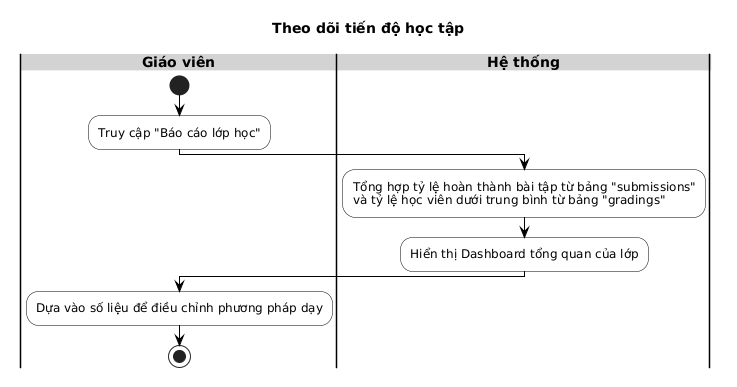

The diagram above was rendered by PlantUML. Its source (embedded in the PNG):
@startuml
skinparam monochrome true
skinparam shadowing false

|Giáo viên|
start

skinparam backgroundColor white
skinparam defaultFontName Arial
title Theo dõi tiến độ học tập
skinparam SwimlaneBorderColor black
skinparam SwimlaneTitleBackgroundColor LightGray
skinparam SwimlaneTitleFontColor black
skinparam SwimlaneTitleFontStyle bold
skinparam SwimlaneTitleFontSize 14

skinparam ActivityBorderColor black
skinparam ActivityBackgroundColor White
skinparam ActivityDiamondBorderColor black
skinparam ArrowColor black

:Truy cập "Báo cáo lớp học";
|Hệ thống|
:Tổng hợp tỷ lệ hoàn thành bài tập từ bảng "submissions"
và tỷ lệ học viên dưới trung bình từ bảng "gradings";
:Hiển thị Dashboard tổng quan của lớp;
|Giáo viên|
:Dựa vào số liệu để điều chỉnh phương pháp dạy;
stop
@enduml